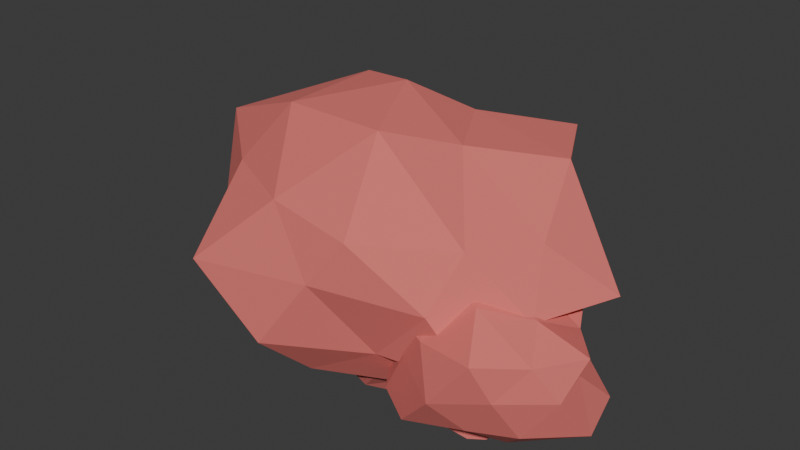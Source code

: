 # Source: t5_rock.blend  (saved by Blender 5.1.30; exported with 4.5.12 LTS)
import bpy
from mathutils import Matrix  # noqa: F401  (used for matrix-valued properties, if any)

bpy.ops.wm.read_factory_settings(use_empty=True)
scene = bpy.context.scene
scene.name = 'Scene'

# ---- collections
col_t1_rock_full = bpy.data.collections.new('T1_Rock_Full'); scene.collection.children.link(col_t1_rock_full)
col_t1_rock_depleted = bpy.data.collections.new('T1_Rock_Depleted'); scene.collection.children.link(col_t1_rock_depleted)

# ---- materials (node trees are filled in below, after node groups)
mat_t5_stone_lightgray = bpy.data.materials.new('T5_Stone_LightGray')
mat_t5_stone_lightgray.use_backface_culling_lightprobe_volume = False
mat_t5_stone_lightgray.diffuse_color = (0.78, 0.18, 0.16, 1.0)
mat_t5_stone_dark = bpy.data.materials.new('T5_Stone_Dark')
mat_t5_stone_dark.use_backface_culling_lightprobe_volume = False
mat_t5_stone_dark.diffuse_color = (0.4836, 0.1116, 0.0992, 1.0)

# ---- material node trees
mat_t5_stone_lightgray.use_nodes = True; mat_t5_stone_lightgray.node_tree.nodes.clear()
_N = mat_t5_stone_lightgray.node_tree.nodes; _L = mat_t5_stone_lightgray.node_tree.links
n0 = _N.new('ShaderNodeBsdfPrincipled'); n0.name = 'Principled BSDF'; n0.location = (10, 300)
n0.inputs[0].default_value = (0.78, 0.18, 0.16, 1.0)
n0.inputs[2].default_value = 0.95
n1 = _N.new('ShaderNodeOutputMaterial'); n1.name = 'Material Output'; n1.location = (300, 300)
_L.new(n0.outputs[0], n1.inputs[0])
n1.is_active_output = True
mat_t5_stone_dark.use_nodes = True; mat_t5_stone_dark.node_tree.nodes.clear()
_N = mat_t5_stone_dark.node_tree.nodes; _L = mat_t5_stone_dark.node_tree.links
n0 = _N.new('ShaderNodeBsdfPrincipled'); n0.name = 'Principled BSDF'; n0.location = (10, 300)
n0.inputs[0].default_value = (0.4836, 0.1116, 0.0992, 1.0)
n0.inputs[2].default_value = 0.95
n1 = _N.new('ShaderNodeOutputMaterial'); n1.name = 'Material Output'; n1.location = (300, 300)
_L.new(n0.outputs[0], n1.inputs[0])
n1.is_active_output = True

# ---- world
world_world = bpy.data.worlds.new('World'); scene.world = world_world
world_world.use_nodes = True; world_world.node_tree.nodes.clear()
_N = world_world.node_tree.nodes; _L = world_world.node_tree.links
n0 = _N.new('ShaderNodeOutputWorld'); n0.name = 'World Output'; n0.location = (300, 300)
n1 = _N.new('ShaderNodeBackground'); n1.name = 'Background'; n1.location = (10, 300)
n1.inputs[0].default_value = (0.05088, 0.05088, 0.05088, 1.0)
_L.new(n1.outputs[0], n0.inputs[0])
n0.is_active_output = True
world_world.color = (0.05088, 0.05088, 0.05088)
world_world.sun_shadow_jitter_overblur = 0.0

# ---- meshes
me_centerrock_mesh = bpy.data.meshes.new('CenterRock_Mesh')
me_centerrock_mesh.from_pydata([(0.009564, 0.06787, -0.78), (0.718, -0.562, -0.4225), (-0.2349, -0.9321, -0.4891), (-0.6789, 0.03095, -0.455), (-0.2444, 1.006, -0.4803), (0.5301, 0.4461, -0.4625), (0.1943, -0.8002, 0.3832), (-0.6308, -0.495, 0.4646), (-0.6758, 0.5031, 0.395), (0.3997, 1.04, 0.5741), (0.7616, -0.03375, 0.3179), (-0.01594, 0.05545, 1.056), (-0.1303, -0.6519, -0.78), (0.4741, -0.2711, -0.78), (0.233, -0.6089, -0.4653), (0.6649, 0.07425, -0.3607), (0.3102, 0.1911, -0.78), (-0.6209, 0.009487, -0.78), (-0.5496, -0.4853, -0.4066), (-0.1466, 0.3662, -0.7418), (-0.7422, 0.5431, -0.5094), (0.2092, 0.7525, -0.411), (0.8564, -0.2987, -0.04318), (0.9937, 0.2992, -0.08385), (0.01324, -0.8554, 0.03228), (0.534, -0.6718, 0.006419), (-0.8908, -0.3592, -0.06609), (-0.6105, -0.9504, -0.05824), (-0.5532, 0.8098, 0.109), (-1.044, 0.3321, -0.07716), (0.5411, 0.6011, 0.05501), (0.05179, 0.8931, -0.03544), (0.6179, -0.4923, 0.3954), (-0.2045, -0.7847, 0.4835), (-1.007, -0.07735, 0.5526), (-0.3199, 0.7163, 0.4803), (0.6275, 0.4767, 0.6204), (0.2124, -0.5457, 1.009), (0.3637, -0.07714, 0.8091), (-0.371, -0.3999, 0.9301), (-0.3728, 0.2687, 0.9393), (0.1387, 0.4422, 0.7859)], [], [(0, 13, 12), (1, 13, 15), (0, 12, 17), (0, 17, 19), (0, 19, 16), (1, 15, 22), (2, 14, 24), (3, 18, 26), (4, 20, 28), (5, 21, 30), (1, 22, 25), (2, 24, 27), (3, 26, 29), (4, 28, 31), (5, 30, 23), (6, 32, 37), (7, 33, 39), (8, 34, 40), (9, 35, 41), (10, 36, 38), (38, 41, 11), (38, 36, 41), (36, 9, 41), (41, 40, 11), (41, 35, 40), (35, 8, 40), (40, 39, 11), (40, 34, 39), (34, 7, 39), (39, 37, 11), (39, 33, 37), (33, 6, 37), (37, 38, 11), (37, 32, 38), (32, 10, 38), (23, 36, 10), (23, 30, 36), (30, 9, 36), (31, 35, 9), (31, 28, 35), (28, 8, 35), (29, 34, 8), (29, 26, 34), (26, 7, 34), (27, 33, 7), (27, 24, 33), (24, 6, 33), (25, 32, 6), (25, 22, 32), (22, 10, 32), (30, 31, 9), (30, 21, 31), (21, 4, 31), (28, 29, 8), (28, 20, 29), (20, 3, 29), (26, 27, 7), (26, 18, 27), (18, 2, 27), (24, 25, 6), (24, 14, 25), (14, 1, 25), (22, 23, 10), (22, 15, 23), (15, 5, 23), (16, 21, 5), (16, 19, 21), (19, 4, 21), (19, 20, 4), (19, 17, 20), (17, 3, 20), (17, 18, 3), (17, 12, 18), (12, 2, 18), (15, 16, 5), (15, 13, 16), (13, 0, 16), (12, 14, 2), (12, 13, 14), (13, 1, 14)])
_uv = me_centerrock_mesh.uv_layers.new(name='UVMap')
_uv.uv.foreach_set('vector', [0.1818, 0.0, 0.2273, 0.07873, 0.1364, 0.07873, 0.2727, 0.1575, 0.3182, 0.07873, 0.3636, 0.1575, 0.9091, 0.0, 0.9545, 0.07873, 0.8636, 0.07873, 0.7273, 0.0, 0.7727, 0.07873, 0.6818, 0.07873, 0.5455, 0.0, 0.5909, 0.07873, 0.5, 0.07873, 0.2727, 0.1575, 0.3636, 0.1575, 0.3182, 0.2362, 0.09091, 0.1575, 0.1818, 0.1575, 0.1364, 0.2362, 0.8182, 0.1575, 0.9091, 0.1575, 0.8636, 0.2362, 0.6364, 0.1575, 0.7273, 0.1575, 0.6818, 0.2362, 0.4545, 0.1575, 0.5455, 0.1575, 0.5, 0.2362, 0.2727, 0.1575, 0.3182, 0.2362, 0.2273, 0.2362, 0.09091, 0.1575, 0.1364, 0.2362, 0.04546, 0.2362, 0.8182, 0.1575, 0.8636, 0.2362, 0.7727, 0.2362, 0.6364, 0.1575, 0.6818, 0.2362, 0.5909, 0.2362, 0.4545, 0.1575, 0.5, 0.2362, 0.4091, 0.2362, 0.1818, 0.3149, 0.2727, 0.3149, 0.2273, 0.3937, 0.0, 0.3149, 0.09091, 0.3149, 0.04546, 0.3937, 0.7273, 0.3149, 0.8182, 0.3149, 0.7727, 0.3937, 0.5455, 0.3149, 0.6364, 0.3149, 0.5909, 0.3937, 0.3636, 0.3149, 0.4545, 0.3149, 0.4091, 0.3937, 0.4091, 0.3937, 0.5, 0.3937, 0.4545, 0.4724, 0.4091, 0.3937, 0.4545, 0.3149, 0.5, 0.3937, 0.4545, 0.3149, 0.5455, 0.3149, 0.5, 0.3937, 0.5909, 0.3937, 0.6818, 0.3937, 0.6364, 0.4724, 0.5909, 0.3937, 0.6364, 0.3149, 0.6818, 0.3937, 0.6364, 0.3149, 0.7273, 0.3149, 0.6818, 0.3937, 0.7727, 0.3937, 0.8636, 0.3937, 0.8182, 0.4724, 0.7727, 0.3937, 0.8182, 0.3149, 0.8636, 0.3937, 0.8182, 0.3149, 0.9091, 0.3149, 0.8636, 0.3937, 0.04546, 0.3937, 0.1364, 0.3937, 0.09091, 0.4724, 0.04546, 0.3937, 0.09091, 0.3149, 0.1364, 0.3937, 0.09091, 0.3149, 0.1818, 0.3149, 0.1364, 0.3937, 0.2273, 0.3937, 0.3182, 0.3937, 0.2727, 0.4724, 0.2273, 0.3937, 0.2727, 0.3149, 0.3182, 0.3937, 0.2727, 0.3149, 0.3636, 0.3149, 0.3182, 0.3937, 0.4091, 0.2362, 0.4545, 0.3149, 0.3636, 0.3149, 0.4091, 0.2362, 0.5, 0.2362, 0.4545, 0.3149, 0.5, 0.2362, 0.5455, 0.3149, 0.4545, 0.3149, 0.5909, 0.2362, 0.6364, 0.3149, 0.5455, 0.3149, 0.5909, 0.2362, 0.6818, 0.2362, 0.6364, 0.3149, 0.6818, 0.2362, 0.7273, 0.3149, 0.6364, 0.3149, 0.7727, 0.2362, 0.8182, 0.3149, 0.7273, 0.3149, 0.7727, 0.2362, 0.8636, 0.2362, 0.8182, 0.3149, 0.8636, 0.2362, 0.9091, 0.3149, 0.8182, 0.3149, 0.04546, 0.2362, 0.09091, 0.3149, 0.0, 0.3149, 0.04546, 0.2362, 0.1364, 0.2362, 0.09091, 0.3149, 0.1364, 0.2362, 0.1818, 0.3149, 0.09091, 0.3149, 0.2273, 0.2362, 0.2727, 0.3149, 0.1818, 0.3149, 0.2273, 0.2362, 0.3182, 0.2362, 0.2727, 0.3149, 0.3182, 0.2362, 0.3636, 0.3149, 0.2727, 0.3149, 0.5, 0.2362, 0.5909, 0.2362, 0.5455, 0.3149, 0.5, 0.2362, 0.5455, 0.1575, 0.5909, 0.2362, 0.5455, 0.1575, 0.6364, 0.1575, 0.5909, 0.2362, 0.6818, 0.2362, 0.7727, 0.2362, 0.7273, 0.3149, 0.6818, 0.2362, 0.7273, 0.1575, 0.7727, 0.2362, 0.7273, 0.1575, 0.8182, 0.1575, 0.7727, 0.2362, 0.8636, 0.2362, 0.9545, 0.2362, 0.9091, 0.3149, 0.8636, 0.2362, 0.9091, 0.1575, 0.9545, 0.2362, 0.9091, 0.1575, 1.0, 0.1575, 0.9545, 0.2362, 0.1364, 0.2362, 0.2273, 0.2362, 0.1818, 0.3149, 0.1364, 0.2362, 0.1818, 0.1575, 0.2273, 0.2362, 0.1818, 0.1575, 0.2727, 0.1575, 0.2273, 0.2362, 0.3182, 0.2362, 0.4091, 0.2362, 0.3636, 0.3149, 0.3182, 0.2362, 0.3636, 0.1575, 0.4091, 0.2362, 0.3636, 0.1575, 0.4545, 0.1575, 0.4091, 0.2362, 0.5, 0.07873, 0.5455, 0.1575, 0.4545, 0.1575, 0.5, 0.07873, 0.5909, 0.07873, 0.5455, 0.1575, 0.5909, 0.07873, 0.6364, 0.1575, 0.5455, 0.1575, 0.6818, 0.07873, 0.7273, 0.1575, 0.6364, 0.1575, 0.6818, 0.07873, 0.7727, 0.07873, 0.7273, 0.1575, 0.7727, 0.07873, 0.8182, 0.1575, 0.7273, 0.1575, 0.8636, 0.07873, 0.9091, 0.1575, 0.8182, 0.1575, 0.8636, 0.07873, 0.9545, 0.07873, 0.9091, 0.1575, 0.9545, 0.07873, 1.0, 0.1575, 0.9091, 0.1575, 0.3636, 0.1575, 0.4091, 0.07873, 0.4545, 0.1575, 0.3636, 0.1575, 0.3182, 0.07873, 0.4091, 0.07873, 0.3182, 0.07873, 0.3636, 0.0, 0.4091, 0.07873, 0.1364, 0.07873, 0.1818, 0.1575, 0.09091, 0.1575, 0.1364, 0.07873, 0.2273, 0.07873, 0.1818, 0.1575, 0.2273, 0.07873, 0.2727, 0.1575, 0.1818, 0.1575])
me_centerrock_mesh.materials.append(mat_t5_stone_lightgray)
me_centerrock_mesh.update()
me_leftrock_mesh = bpy.data.meshes.new('LeftRock_Mesh')
me_leftrock_mesh.from_pydata([(0.0252, 0.02663, -0.78), (0.5474, -0.4484, -0.2724), (-0.2719, -0.8774, -0.4207), (-0.7566, -0.05404, -0.2742), (-0.1707, 0.6145, -0.3077), (0.6418, 0.5322, -0.502), (0.2884, -0.6817, 0.2792), (-0.7644, -0.6693, 0.5097), (-0.6315, 0.4565, 0.3078), (0.217, 0.8362, 0.5467), (0.8208, 0.01536, 0.4218), (-0.07512, 0.03621, 1.039), (-0.1608, -0.5985, -0.78), (0.4711, -0.3839, -0.78), (0.2431, -0.6931, -0.4727), (0.7242, -0.01118, -0.4015), (0.356, 0.2492, -0.6655), (-0.4226, -0.05151, -0.6436), (-0.5822, -0.4219, -0.3773), (-0.1364, 0.3533, -0.7183), (-0.5879, 0.4775, -0.3949), (0.2897, 0.6608, -0.5019), (1.078, -0.4079, -0.04098), (0.995, 0.2902, -0.0981), (0.01905, -0.7178, 0.1197), (0.4948, -0.8143, 0.07323), (-1.02, -0.382, 0.01599), (-0.5448, -0.8158, 0.1083), (-0.7123, 0.8726, 0.0921), (-0.7714, 0.2761, 0.05311), (0.5701, 0.8133, -0.04391), (0.03106, 0.9807, 0.09502), (0.6053, -0.4802, 0.6095), (-0.241, -0.736, 0.6336), (-0.9225, 0.01415, 0.6602), (-0.271, 0.8493, 0.5488), (0.7393, 0.4525, 0.6133), (0.2301, -0.4981, 1.056), (0.5632, -0.01928, 0.758), (-0.4189, -0.2131, 0.8293), (-0.3998, 0.2446, 0.8561), (0.153, 0.4824, 0.8795)], [], [(0, 13, 12), (1, 13, 15), (0, 12, 17), (0, 17, 19), (0, 19, 16), (1, 15, 22), (2, 14, 24), (3, 18, 26), (4, 20, 28), (5, 21, 30), (1, 22, 25), (2, 24, 27), (3, 26, 29), (4, 28, 31), (5, 30, 23), (6, 32, 37), (7, 33, 39), (8, 34, 40), (9, 35, 41), (10, 36, 38), (38, 41, 11), (38, 36, 41), (36, 9, 41), (41, 40, 11), (41, 35, 40), (35, 8, 40), (40, 39, 11), (40, 34, 39), (34, 7, 39), (39, 37, 11), (39, 33, 37), (33, 6, 37), (37, 38, 11), (37, 32, 38), (32, 10, 38), (23, 36, 10), (23, 30, 36), (30, 9, 36), (31, 35, 9), (31, 28, 35), (28, 8, 35), (29, 34, 8), (29, 26, 34), (26, 7, 34), (27, 33, 7), (27, 24, 33), (24, 6, 33), (25, 32, 6), (25, 22, 32), (22, 10, 32), (30, 31, 9), (30, 21, 31), (21, 4, 31), (28, 29, 8), (28, 20, 29), (20, 3, 29), (26, 27, 7), (26, 18, 27), (18, 2, 27), (24, 25, 6), (24, 14, 25), (14, 1, 25), (22, 23, 10), (22, 15, 23), (15, 5, 23), (16, 21, 5), (16, 19, 21), (19, 4, 21), (19, 20, 4), (19, 17, 20), (17, 3, 20), (17, 18, 3), (17, 12, 18), (12, 2, 18), (15, 16, 5), (15, 13, 16), (13, 0, 16), (12, 14, 2), (12, 13, 14), (13, 1, 14)])
_uv = me_leftrock_mesh.uv_layers.new(name='UVMap')
_uv.uv.foreach_set('vector', [0.1818, 0.0, 0.2273, 0.07873, 0.1364, 0.07873, 0.2727, 0.1575, 0.3182, 0.07873, 0.3636, 0.1575, 0.9091, 0.0, 0.9545, 0.07873, 0.8636, 0.07873, 0.7273, 0.0, 0.7727, 0.07873, 0.6818, 0.07873, 0.5455, 0.0, 0.5909, 0.07873, 0.5, 0.07873, 0.2727, 0.1575, 0.3636, 0.1575, 0.3182, 0.2362, 0.09091, 0.1575, 0.1818, 0.1575, 0.1364, 0.2362, 0.8182, 0.1575, 0.9091, 0.1575, 0.8636, 0.2362, 0.6364, 0.1575, 0.7273, 0.1575, 0.6818, 0.2362, 0.4545, 0.1575, 0.5455, 0.1575, 0.5, 0.2362, 0.2727, 0.1575, 0.3182, 0.2362, 0.2273, 0.2362, 0.09091, 0.1575, 0.1364, 0.2362, 0.04546, 0.2362, 0.8182, 0.1575, 0.8636, 0.2362, 0.7727, 0.2362, 0.6364, 0.1575, 0.6818, 0.2362, 0.5909, 0.2362, 0.4545, 0.1575, 0.5, 0.2362, 0.4091, 0.2362, 0.1818, 0.3149, 0.2727, 0.3149, 0.2273, 0.3937, 0.0, 0.3149, 0.09091, 0.3149, 0.04546, 0.3937, 0.7273, 0.3149, 0.8182, 0.3149, 0.7727, 0.3937, 0.5455, 0.3149, 0.6364, 0.3149, 0.5909, 0.3937, 0.3636, 0.3149, 0.4545, 0.3149, 0.4091, 0.3937, 0.4091, 0.3937, 0.5, 0.3937, 0.4545, 0.4724, 0.4091, 0.3937, 0.4545, 0.3149, 0.5, 0.3937, 0.4545, 0.3149, 0.5455, 0.3149, 0.5, 0.3937, 0.5909, 0.3937, 0.6818, 0.3937, 0.6364, 0.4724, 0.5909, 0.3937, 0.6364, 0.3149, 0.6818, 0.3937, 0.6364, 0.3149, 0.7273, 0.3149, 0.6818, 0.3937, 0.7727, 0.3937, 0.8636, 0.3937, 0.8182, 0.4724, 0.7727, 0.3937, 0.8182, 0.3149, 0.8636, 0.3937, 0.8182, 0.3149, 0.9091, 0.3149, 0.8636, 0.3937, 0.04546, 0.3937, 0.1364, 0.3937, 0.09091, 0.4724, 0.04546, 0.3937, 0.09091, 0.3149, 0.1364, 0.3937, 0.09091, 0.3149, 0.1818, 0.3149, 0.1364, 0.3937, 0.2273, 0.3937, 0.3182, 0.3937, 0.2727, 0.4724, 0.2273, 0.3937, 0.2727, 0.3149, 0.3182, 0.3937, 0.2727, 0.3149, 0.3636, 0.3149, 0.3182, 0.3937, 0.4091, 0.2362, 0.4545, 0.3149, 0.3636, 0.3149, 0.4091, 0.2362, 0.5, 0.2362, 0.4545, 0.3149, 0.5, 0.2362, 0.5455, 0.3149, 0.4545, 0.3149, 0.5909, 0.2362, 0.6364, 0.3149, 0.5455, 0.3149, 0.5909, 0.2362, 0.6818, 0.2362, 0.6364, 0.3149, 0.6818, 0.2362, 0.7273, 0.3149, 0.6364, 0.3149, 0.7727, 0.2362, 0.8182, 0.3149, 0.7273, 0.3149, 0.7727, 0.2362, 0.8636, 0.2362, 0.8182, 0.3149, 0.8636, 0.2362, 0.9091, 0.3149, 0.8182, 0.3149, 0.04546, 0.2362, 0.09091, 0.3149, 0.0, 0.3149, 0.04546, 0.2362, 0.1364, 0.2362, 0.09091, 0.3149, 0.1364, 0.2362, 0.1818, 0.3149, 0.09091, 0.3149, 0.2273, 0.2362, 0.2727, 0.3149, 0.1818, 0.3149, 0.2273, 0.2362, 0.3182, 0.2362, 0.2727, 0.3149, 0.3182, 0.2362, 0.3636, 0.3149, 0.2727, 0.3149, 0.5, 0.2362, 0.5909, 0.2362, 0.5455, 0.3149, 0.5, 0.2362, 0.5455, 0.1575, 0.5909, 0.2362, 0.5455, 0.1575, 0.6364, 0.1575, 0.5909, 0.2362, 0.6818, 0.2362, 0.7727, 0.2362, 0.7273, 0.3149, 0.6818, 0.2362, 0.7273, 0.1575, 0.7727, 0.2362, 0.7273, 0.1575, 0.8182, 0.1575, 0.7727, 0.2362, 0.8636, 0.2362, 0.9545, 0.2362, 0.9091, 0.3149, 0.8636, 0.2362, 0.9091, 0.1575, 0.9545, 0.2362, 0.9091, 0.1575, 1.0, 0.1575, 0.9545, 0.2362, 0.1364, 0.2362, 0.2273, 0.2362, 0.1818, 0.3149, 0.1364, 0.2362, 0.1818, 0.1575, 0.2273, 0.2362, 0.1818, 0.1575, 0.2727, 0.1575, 0.2273, 0.2362, 0.3182, 0.2362, 0.4091, 0.2362, 0.3636, 0.3149, 0.3182, 0.2362, 0.3636, 0.1575, 0.4091, 0.2362, 0.3636, 0.1575, 0.4545, 0.1575, 0.4091, 0.2362, 0.5, 0.07873, 0.5455, 0.1575, 0.4545, 0.1575, 0.5, 0.07873, 0.5909, 0.07873, 0.5455, 0.1575, 0.5909, 0.07873, 0.6364, 0.1575, 0.5455, 0.1575, 0.6818, 0.07873, 0.7273, 0.1575, 0.6364, 0.1575, 0.6818, 0.07873, 0.7727, 0.07873, 0.7273, 0.1575, 0.7727, 0.07873, 0.8182, 0.1575, 0.7273, 0.1575, 0.8636, 0.07873, 0.9091, 0.1575, 0.8182, 0.1575, 0.8636, 0.07873, 0.9545, 0.07873, 0.9091, 0.1575, 0.9545, 0.07873, 1.0, 0.1575, 0.9091, 0.1575, 0.3636, 0.1575, 0.4091, 0.07873, 0.4545, 0.1575, 0.3636, 0.1575, 0.3182, 0.07873, 0.4091, 0.07873, 0.3182, 0.07873, 0.3636, 0.0, 0.4091, 0.07873, 0.1364, 0.07873, 0.1818, 0.1575, 0.09091, 0.1575, 0.1364, 0.07873, 0.2273, 0.07873, 0.1818, 0.1575, 0.2273, 0.07873, 0.2727, 0.1575, 0.1818, 0.1575])
me_leftrock_mesh.materials.append(mat_t5_stone_dark)
me_leftrock_mesh.update()
me_rightrock_mesh = bpy.data.meshes.new('RightRock_Mesh')
me_rightrock_mesh.from_pydata([(0.02964, 0.02945, -0.78), (0.5724, -0.5036, -0.4309), (-0.3518, -0.8958, -0.5265), (-0.8087, 0.05403, -0.3651), (-0.253, 0.6116, -0.2596), (0.836, 0.6241, -0.4226), (0.3623, -1.009, 0.5971), (-0.6575, -0.4971, 0.4261), (-0.6758, 0.453, 0.3365), (0.3494, 1.006, 0.5401), (0.9258, -0.05842, 0.4919), (-0.05174, -0.04758, 0.9635), (-0.1488, -0.4212, -0.7583), (0.3514, -0.2987, -0.7539), (0.2031, -0.7591, -0.4057), (0.9541, 0.03502, -0.4953), (0.2814, 0.2951, -0.5931), (-0.5922, -0.01384, -0.7791), (-0.72, -0.6059, -0.4993), (-0.1152, 0.4031, -0.671), (-0.659, 0.4585, -0.4948), (0.2777, 0.7871, -0.466), (0.8324, -0.3348, 0.05049), (0.7385, 0.1853, 0.04158), (0.00693, -1.065, -0.00329), (0.4699, -0.816, 0.1195), (-0.8175, -0.2923, 0.0314), (-0.4806, -0.6762, 0.08359), (-0.4862, 0.6322, 0.1134), (-0.9327, 0.3288, -0.03476), (0.4658, 0.7065, 0.06244), (0.02945, 0.934, -0.04312), (0.6675, -0.5426, 0.4908), (-0.2493, -0.7676, 0.4383), (-0.6502, 0.01597, 0.3283), (-0.3319, 0.8658, 0.5867), (0.5901, 0.4428, 0.4067), (0.1179, -0.5023, 0.8907), (0.4528, -0.07466, 0.6898), (-0.3994, -0.2232, 0.898), (-0.3332, 0.1868, 0.7544), (0.2095, 0.4586, 0.6955)], [], [(0, 13, 12), (1, 13, 15), (0, 12, 17), (0, 17, 19), (0, 19, 16), (1, 15, 22), (2, 14, 24), (3, 18, 26), (4, 20, 28), (5, 21, 30), (1, 22, 25), (2, 24, 27), (3, 26, 29), (4, 28, 31), (5, 30, 23), (6, 32, 37), (7, 33, 39), (8, 34, 40), (9, 35, 41), (10, 36, 38), (38, 41, 11), (38, 36, 41), (36, 9, 41), (41, 40, 11), (41, 35, 40), (35, 8, 40), (40, 39, 11), (40, 34, 39), (34, 7, 39), (39, 37, 11), (39, 33, 37), (33, 6, 37), (37, 38, 11), (37, 32, 38), (32, 10, 38), (23, 36, 10), (23, 30, 36), (30, 9, 36), (31, 35, 9), (31, 28, 35), (28, 8, 35), (29, 34, 8), (29, 26, 34), (26, 7, 34), (27, 33, 7), (27, 24, 33), (24, 6, 33), (25, 32, 6), (25, 22, 32), (22, 10, 32), (30, 31, 9), (30, 21, 31), (21, 4, 31), (28, 29, 8), (28, 20, 29), (20, 3, 29), (26, 27, 7), (26, 18, 27), (18, 2, 27), (24, 25, 6), (24, 14, 25), (14, 1, 25), (22, 23, 10), (22, 15, 23), (15, 5, 23), (16, 21, 5), (16, 19, 21), (19, 4, 21), (19, 20, 4), (19, 17, 20), (17, 3, 20), (17, 18, 3), (17, 12, 18), (12, 2, 18), (15, 16, 5), (15, 13, 16), (13, 0, 16), (12, 14, 2), (12, 13, 14), (13, 1, 14)])
_uv = me_rightrock_mesh.uv_layers.new(name='UVMap')
_uv.uv.foreach_set('vector', [0.1818, 0.0, 0.2273, 0.07873, 0.1364, 0.07873, 0.2727, 0.1575, 0.3182, 0.07873, 0.3636, 0.1575, 0.9091, 0.0, 0.9545, 0.07873, 0.8636, 0.07873, 0.7273, 0.0, 0.7727, 0.07873, 0.6818, 0.07873, 0.5455, 0.0, 0.5909, 0.07873, 0.5, 0.07873, 0.2727, 0.1575, 0.3636, 0.1575, 0.3182, 0.2362, 0.09091, 0.1575, 0.1818, 0.1575, 0.1364, 0.2362, 0.8182, 0.1575, 0.9091, 0.1575, 0.8636, 0.2362, 0.6364, 0.1575, 0.7273, 0.1575, 0.6818, 0.2362, 0.4545, 0.1575, 0.5455, 0.1575, 0.5, 0.2362, 0.2727, 0.1575, 0.3182, 0.2362, 0.2273, 0.2362, 0.09091, 0.1575, 0.1364, 0.2362, 0.04546, 0.2362, 0.8182, 0.1575, 0.8636, 0.2362, 0.7727, 0.2362, 0.6364, 0.1575, 0.6818, 0.2362, 0.5909, 0.2362, 0.4545, 0.1575, 0.5, 0.2362, 0.4091, 0.2362, 0.1818, 0.3149, 0.2727, 0.3149, 0.2273, 0.3937, 0.0, 0.3149, 0.09091, 0.3149, 0.04546, 0.3937, 0.7273, 0.3149, 0.8182, 0.3149, 0.7727, 0.3937, 0.5455, 0.3149, 0.6364, 0.3149, 0.5909, 0.3937, 0.3636, 0.3149, 0.4545, 0.3149, 0.4091, 0.3937, 0.4091, 0.3937, 0.5, 0.3937, 0.4545, 0.4724, 0.4091, 0.3937, 0.4545, 0.3149, 0.5, 0.3937, 0.4545, 0.3149, 0.5455, 0.3149, 0.5, 0.3937, 0.5909, 0.3937, 0.6818, 0.3937, 0.6364, 0.4724, 0.5909, 0.3937, 0.6364, 0.3149, 0.6818, 0.3937, 0.6364, 0.3149, 0.7273, 0.3149, 0.6818, 0.3937, 0.7727, 0.3937, 0.8636, 0.3937, 0.8182, 0.4724, 0.7727, 0.3937, 0.8182, 0.3149, 0.8636, 0.3937, 0.8182, 0.3149, 0.9091, 0.3149, 0.8636, 0.3937, 0.04546, 0.3937, 0.1364, 0.3937, 0.09091, 0.4724, 0.04546, 0.3937, 0.09091, 0.3149, 0.1364, 0.3937, 0.09091, 0.3149, 0.1818, 0.3149, 0.1364, 0.3937, 0.2273, 0.3937, 0.3182, 0.3937, 0.2727, 0.4724, 0.2273, 0.3937, 0.2727, 0.3149, 0.3182, 0.3937, 0.2727, 0.3149, 0.3636, 0.3149, 0.3182, 0.3937, 0.4091, 0.2362, 0.4545, 0.3149, 0.3636, 0.3149, 0.4091, 0.2362, 0.5, 0.2362, 0.4545, 0.3149, 0.5, 0.2362, 0.5455, 0.3149, 0.4545, 0.3149, 0.5909, 0.2362, 0.6364, 0.3149, 0.5455, 0.3149, 0.5909, 0.2362, 0.6818, 0.2362, 0.6364, 0.3149, 0.6818, 0.2362, 0.7273, 0.3149, 0.6364, 0.3149, 0.7727, 0.2362, 0.8182, 0.3149, 0.7273, 0.3149, 0.7727, 0.2362, 0.8636, 0.2362, 0.8182, 0.3149, 0.8636, 0.2362, 0.9091, 0.3149, 0.8182, 0.3149, 0.04546, 0.2362, 0.09091, 0.3149, 0.0, 0.3149, 0.04546, 0.2362, 0.1364, 0.2362, 0.09091, 0.3149, 0.1364, 0.2362, 0.1818, 0.3149, 0.09091, 0.3149, 0.2273, 0.2362, 0.2727, 0.3149, 0.1818, 0.3149, 0.2273, 0.2362, 0.3182, 0.2362, 0.2727, 0.3149, 0.3182, 0.2362, 0.3636, 0.3149, 0.2727, 0.3149, 0.5, 0.2362, 0.5909, 0.2362, 0.5455, 0.3149, 0.5, 0.2362, 0.5455, 0.1575, 0.5909, 0.2362, 0.5455, 0.1575, 0.6364, 0.1575, 0.5909, 0.2362, 0.6818, 0.2362, 0.7727, 0.2362, 0.7273, 0.3149, 0.6818, 0.2362, 0.7273, 0.1575, 0.7727, 0.2362, 0.7273, 0.1575, 0.8182, 0.1575, 0.7727, 0.2362, 0.8636, 0.2362, 0.9545, 0.2362, 0.9091, 0.3149, 0.8636, 0.2362, 0.9091, 0.1575, 0.9545, 0.2362, 0.9091, 0.1575, 1.0, 0.1575, 0.9545, 0.2362, 0.1364, 0.2362, 0.2273, 0.2362, 0.1818, 0.3149, 0.1364, 0.2362, 0.1818, 0.1575, 0.2273, 0.2362, 0.1818, 0.1575, 0.2727, 0.1575, 0.2273, 0.2362, 0.3182, 0.2362, 0.4091, 0.2362, 0.3636, 0.3149, 0.3182, 0.2362, 0.3636, 0.1575, 0.4091, 0.2362, 0.3636, 0.1575, 0.4545, 0.1575, 0.4091, 0.2362, 0.5, 0.07873, 0.5455, 0.1575, 0.4545, 0.1575, 0.5, 0.07873, 0.5909, 0.07873, 0.5455, 0.1575, 0.5909, 0.07873, 0.6364, 0.1575, 0.5455, 0.1575, 0.6818, 0.07873, 0.7273, 0.1575, 0.6364, 0.1575, 0.6818, 0.07873, 0.7727, 0.07873, 0.7273, 0.1575, 0.7727, 0.07873, 0.8182, 0.1575, 0.7273, 0.1575, 0.8636, 0.07873, 0.9091, 0.1575, 0.8182, 0.1575, 0.8636, 0.07873, 0.9545, 0.07873, 0.9091, 0.1575, 0.9545, 0.07873, 1.0, 0.1575, 0.9091, 0.1575, 0.3636, 0.1575, 0.4091, 0.07873, 0.4545, 0.1575, 0.3636, 0.1575, 0.3182, 0.07873, 0.4091, 0.07873, 0.3182, 0.07873, 0.3636, 0.0, 0.4091, 0.07873, 0.1364, 0.07873, 0.1818, 0.1575, 0.09091, 0.1575, 0.1364, 0.07873, 0.2273, 0.07873, 0.1818, 0.1575, 0.2273, 0.07873, 0.2727, 0.1575, 0.1818, 0.1575])
me_rightrock_mesh.materials.append(mat_t5_stone_lightgray)
me_rightrock_mesh.update()
me_rubblecenter_mesh = bpy.data.meshes.new('RubbleCenter_Mesh')
me_rubblecenter_mesh.from_pydata([(-0.06202, -0.01715, -0.7342), (0.5405, -0.4807, -0.3057), (-0.1926, -0.6852, -0.4438), (-0.8881, -0.01399, -0.3207), (-0.3021, 0.764, -0.376), (0.5918, 0.4281, -0.2724), (0.1924, -0.7179, 0.405), (-0.7725, -0.6237, 0.4558), (-0.7162, 0.502, 0.5527), (0.331, 0.8991, 0.5717), (0.8967, 0.02254, 0.4211), (-0.02624, -0.02651, 0.7829), (-0.1129, -0.4391, -0.7578), (0.5387, -0.3887, -0.78), (0.2747, -0.7949, -0.6141), (0.7932, 0.01622, -0.3956), (0.3311, 0.3179, -0.6516), (-0.6567, -0.007232, -0.78), (-0.6068, -0.4646, -0.5729), (-0.05554, 0.3479, -0.7528), (-0.5903, 0.5103, -0.4724), (0.3009, 0.7487, -0.5277), (0.9851, -0.3869, -0.07536), (0.8277, 0.2881, 0.1141), (-0.03924, -1.029, 0.1167), (0.4581, -0.7582, -0.03785), (-0.8783, -0.3217, 0.09034), (-0.4514, -0.6934, -0.05747), (-0.674, 0.8328, 6.73e-05), (-0.9891, 0.3802, -0.01169), (0.6103, 0.786, 0.05774), (-0.05862, 0.8972, 0.07229), (0.8024, -0.5011, 0.5864), (-0.1651, -0.7431, 0.4367), (-0.7281, -0.03085, 0.4318), (-0.2694, 0.8085, 0.6235), (0.7814, 0.4549, 0.5922), (0.1434, -0.6078, 1.032), (0.467, 0.05082, 0.7656), (-0.4095, -0.289, 0.7812), (-0.3479, 0.2148, 0.7373), (0.162, 0.5087, 0.9713)], [], [(0, 13, 12), (1, 13, 15), (0, 12, 17), (0, 17, 19), (0, 19, 16), (1, 15, 22), (2, 14, 24), (3, 18, 26), (4, 20, 28), (5, 21, 30), (1, 22, 25), (2, 24, 27), (3, 26, 29), (4, 28, 31), (5, 30, 23), (6, 32, 37), (7, 33, 39), (8, 34, 40), (9, 35, 41), (10, 36, 38), (38, 41, 11), (38, 36, 41), (36, 9, 41), (41, 40, 11), (41, 35, 40), (35, 8, 40), (40, 39, 11), (40, 34, 39), (34, 7, 39), (39, 37, 11), (39, 33, 37), (33, 6, 37), (37, 38, 11), (37, 32, 38), (32, 10, 38), (23, 36, 10), (23, 30, 36), (30, 9, 36), (31, 35, 9), (31, 28, 35), (28, 8, 35), (29, 34, 8), (29, 26, 34), (26, 7, 34), (27, 33, 7), (27, 24, 33), (24, 6, 33), (25, 32, 6), (25, 22, 32), (22, 10, 32), (30, 31, 9), (30, 21, 31), (21, 4, 31), (28, 29, 8), (28, 20, 29), (20, 3, 29), (26, 27, 7), (26, 18, 27), (18, 2, 27), (24, 25, 6), (24, 14, 25), (14, 1, 25), (22, 23, 10), (22, 15, 23), (15, 5, 23), (16, 21, 5), (16, 19, 21), (19, 4, 21), (19, 20, 4), (19, 17, 20), (17, 3, 20), (17, 18, 3), (17, 12, 18), (12, 2, 18), (15, 16, 5), (15, 13, 16), (13, 0, 16), (12, 14, 2), (12, 13, 14), (13, 1, 14)])
_uv = me_rubblecenter_mesh.uv_layers.new(name='UVMap')
_uv.uv.foreach_set('vector', [0.1818, 0.0, 0.2273, 0.07873, 0.1364, 0.07873, 0.2727, 0.1575, 0.3182, 0.07873, 0.3636, 0.1575, 0.9091, 0.0, 0.9545, 0.07873, 0.8636, 0.07873, 0.7273, 0.0, 0.7727, 0.07873, 0.6818, 0.07873, 0.5455, 0.0, 0.5909, 0.07873, 0.5, 0.07873, 0.2727, 0.1575, 0.3636, 0.1575, 0.3182, 0.2362, 0.09091, 0.1575, 0.1818, 0.1575, 0.1364, 0.2362, 0.8182, 0.1575, 0.9091, 0.1575, 0.8636, 0.2362, 0.6364, 0.1575, 0.7273, 0.1575, 0.6818, 0.2362, 0.4545, 0.1575, 0.5455, 0.1575, 0.5, 0.2362, 0.2727, 0.1575, 0.3182, 0.2362, 0.2273, 0.2362, 0.09091, 0.1575, 0.1364, 0.2362, 0.04546, 0.2362, 0.8182, 0.1575, 0.8636, 0.2362, 0.7727, 0.2362, 0.6364, 0.1575, 0.6818, 0.2362, 0.5909, 0.2362, 0.4545, 0.1575, 0.5, 0.2362, 0.4091, 0.2362, 0.1818, 0.3149, 0.2727, 0.3149, 0.2273, 0.3937, 0.0, 0.3149, 0.09091, 0.3149, 0.04546, 0.3937, 0.7273, 0.3149, 0.8182, 0.3149, 0.7727, 0.3937, 0.5455, 0.3149, 0.6364, 0.3149, 0.5909, 0.3937, 0.3636, 0.3149, 0.4545, 0.3149, 0.4091, 0.3937, 0.4091, 0.3937, 0.5, 0.3937, 0.4545, 0.4724, 0.4091, 0.3937, 0.4545, 0.3149, 0.5, 0.3937, 0.4545, 0.3149, 0.5455, 0.3149, 0.5, 0.3937, 0.5909, 0.3937, 0.6818, 0.3937, 0.6364, 0.4724, 0.5909, 0.3937, 0.6364, 0.3149, 0.6818, 0.3937, 0.6364, 0.3149, 0.7273, 0.3149, 0.6818, 0.3937, 0.7727, 0.3937, 0.8636, 0.3937, 0.8182, 0.4724, 0.7727, 0.3937, 0.8182, 0.3149, 0.8636, 0.3937, 0.8182, 0.3149, 0.9091, 0.3149, 0.8636, 0.3937, 0.04546, 0.3937, 0.1364, 0.3937, 0.09091, 0.4724, 0.04546, 0.3937, 0.09091, 0.3149, 0.1364, 0.3937, 0.09091, 0.3149, 0.1818, 0.3149, 0.1364, 0.3937, 0.2273, 0.3937, 0.3182, 0.3937, 0.2727, 0.4724, 0.2273, 0.3937, 0.2727, 0.3149, 0.3182, 0.3937, 0.2727, 0.3149, 0.3636, 0.3149, 0.3182, 0.3937, 0.4091, 0.2362, 0.4545, 0.3149, 0.3636, 0.3149, 0.4091, 0.2362, 0.5, 0.2362, 0.4545, 0.3149, 0.5, 0.2362, 0.5455, 0.3149, 0.4545, 0.3149, 0.5909, 0.2362, 0.6364, 0.3149, 0.5455, 0.3149, 0.5909, 0.2362, 0.6818, 0.2362, 0.6364, 0.3149, 0.6818, 0.2362, 0.7273, 0.3149, 0.6364, 0.3149, 0.7727, 0.2362, 0.8182, 0.3149, 0.7273, 0.3149, 0.7727, 0.2362, 0.8636, 0.2362, 0.8182, 0.3149, 0.8636, 0.2362, 0.9091, 0.3149, 0.8182, 0.3149, 0.04546, 0.2362, 0.09091, 0.3149, 0.0, 0.3149, 0.04546, 0.2362, 0.1364, 0.2362, 0.09091, 0.3149, 0.1364, 0.2362, 0.1818, 0.3149, 0.09091, 0.3149, 0.2273, 0.2362, 0.2727, 0.3149, 0.1818, 0.3149, 0.2273, 0.2362, 0.3182, 0.2362, 0.2727, 0.3149, 0.3182, 0.2362, 0.3636, 0.3149, 0.2727, 0.3149, 0.5, 0.2362, 0.5909, 0.2362, 0.5455, 0.3149, 0.5, 0.2362, 0.5455, 0.1575, 0.5909, 0.2362, 0.5455, 0.1575, 0.6364, 0.1575, 0.5909, 0.2362, 0.6818, 0.2362, 0.7727, 0.2362, 0.7273, 0.3149, 0.6818, 0.2362, 0.7273, 0.1575, 0.7727, 0.2362, 0.7273, 0.1575, 0.8182, 0.1575, 0.7727, 0.2362, 0.8636, 0.2362, 0.9545, 0.2362, 0.9091, 0.3149, 0.8636, 0.2362, 0.9091, 0.1575, 0.9545, 0.2362, 0.9091, 0.1575, 1.0, 0.1575, 0.9545, 0.2362, 0.1364, 0.2362, 0.2273, 0.2362, 0.1818, 0.3149, 0.1364, 0.2362, 0.1818, 0.1575, 0.2273, 0.2362, 0.1818, 0.1575, 0.2727, 0.1575, 0.2273, 0.2362, 0.3182, 0.2362, 0.4091, 0.2362, 0.3636, 0.3149, 0.3182, 0.2362, 0.3636, 0.1575, 0.4091, 0.2362, 0.3636, 0.1575, 0.4545, 0.1575, 0.4091, 0.2362, 0.5, 0.07873, 0.5455, 0.1575, 0.4545, 0.1575, 0.5, 0.07873, 0.5909, 0.07873, 0.5455, 0.1575, 0.5909, 0.07873, 0.6364, 0.1575, 0.5455, 0.1575, 0.6818, 0.07873, 0.7273, 0.1575, 0.6364, 0.1575, 0.6818, 0.07873, 0.7727, 0.07873, 0.7273, 0.1575, 0.7727, 0.07873, 0.8182, 0.1575, 0.7273, 0.1575, 0.8636, 0.07873, 0.9091, 0.1575, 0.8182, 0.1575, 0.8636, 0.07873, 0.9545, 0.07873, 0.9091, 0.1575, 0.9545, 0.07873, 1.0, 0.1575, 0.9091, 0.1575, 0.3636, 0.1575, 0.4091, 0.07873, 0.4545, 0.1575, 0.3636, 0.1575, 0.3182, 0.07873, 0.4091, 0.07873, 0.3182, 0.07873, 0.3636, 0.0, 0.4091, 0.07873, 0.1364, 0.07873, 0.1818, 0.1575, 0.09091, 0.1575, 0.1364, 0.07873, 0.2273, 0.07873, 0.1818, 0.1575, 0.2273, 0.07873, 0.2727, 0.1575, 0.1818, 0.1575])
me_rubblecenter_mesh.materials.append(mat_t5_stone_dark)
me_rubblecenter_mesh.update()
me_rubbleleft_mesh = bpy.data.meshes.new('RubbleLeft_Mesh')
me_rubbleleft_mesh.from_pydata([(-0.04582, -0.0315, -0.7114), (0.7361, -0.5732, -0.4212), (-0.3005, -0.8649, -0.3981), (-0.9036, 0.04084, -0.4841), (-0.1797, 0.7214, -0.2664), (0.7788, 0.5336, -0.5843), (0.2562, -1.034, 0.4194), (-0.6519, -0.4434, 0.2931), (-0.581, 0.4187, 0.4806), (0.3041, 0.9143, 0.5437), (0.8539, -0.02728, 0.4023), (0.07796, -0.01172, 0.8476), (-0.1061, -0.4893, -0.7631), (0.2764, -0.2258, -0.78), (0.2167, -0.7729, -0.5624), (0.7379, 0.03019, -0.302), (0.4839, 0.3568, -0.78), (-0.5136, -0.04393, -0.78), (-0.7746, -0.4714, -0.5423), (-0.1125, 0.5282, -0.78), (-0.6814, 0.3615, -0.3502), (0.3393, 0.8582, -0.5591), (1.159, -0.3616, -0.08168), (0.8035, 0.2569, -0.08185), (0.07673, -1.097, 0.07161), (0.5862, -0.7455, -0.01699), (-1.113, -0.263, -0.05983), (-0.3983, -0.5968, 0.04846), (-0.6492, 0.8048, -0.03), (-1.009, 0.3098, -0.002711), (0.6238, 0.6904, 0.08243), (0.007862, 0.817, -0.0815), (0.7682, -0.4823, 0.6768), (-0.3483, -0.8481, 0.6787), (-0.8956, -0.05045, 0.6279), (-0.3431, 0.9023, 0.6625), (0.6192, 0.564, 0.548), (0.07278, -0.4577, 0.847), (0.3796, 0.03586, 0.8235), (-0.397, -0.2635, 0.7997), (-0.3885, 0.2091, 0.6484), (0.1148, 0.3618, 0.7785)], [], [(0, 13, 12), (1, 13, 15), (0, 12, 17), (0, 17, 19), (0, 19, 16), (1, 15, 22), (2, 14, 24), (3, 18, 26), (4, 20, 28), (5, 21, 30), (1, 22, 25), (2, 24, 27), (3, 26, 29), (4, 28, 31), (5, 30, 23), (6, 32, 37), (7, 33, 39), (8, 34, 40), (9, 35, 41), (10, 36, 38), (38, 41, 11), (38, 36, 41), (36, 9, 41), (41, 40, 11), (41, 35, 40), (35, 8, 40), (40, 39, 11), (40, 34, 39), (34, 7, 39), (39, 37, 11), (39, 33, 37), (33, 6, 37), (37, 38, 11), (37, 32, 38), (32, 10, 38), (23, 36, 10), (23, 30, 36), (30, 9, 36), (31, 35, 9), (31, 28, 35), (28, 8, 35), (29, 34, 8), (29, 26, 34), (26, 7, 34), (27, 33, 7), (27, 24, 33), (24, 6, 33), (25, 32, 6), (25, 22, 32), (22, 10, 32), (30, 31, 9), (30, 21, 31), (21, 4, 31), (28, 29, 8), (28, 20, 29), (20, 3, 29), (26, 27, 7), (26, 18, 27), (18, 2, 27), (24, 25, 6), (24, 14, 25), (14, 1, 25), (22, 23, 10), (22, 15, 23), (15, 5, 23), (16, 21, 5), (16, 19, 21), (19, 4, 21), (19, 20, 4), (19, 17, 20), (17, 3, 20), (17, 18, 3), (17, 12, 18), (12, 2, 18), (15, 16, 5), (15, 13, 16), (13, 0, 16), (12, 14, 2), (12, 13, 14), (13, 1, 14)])
_uv = me_rubbleleft_mesh.uv_layers.new(name='UVMap')
_uv.uv.foreach_set('vector', [0.1818, 0.0, 0.2273, 0.07873, 0.1364, 0.07873, 0.2727, 0.1575, 0.3182, 0.07873, 0.3636, 0.1575, 0.9091, 0.0, 0.9545, 0.07873, 0.8636, 0.07873, 0.7273, 0.0, 0.7727, 0.07873, 0.6818, 0.07873, 0.5455, 0.0, 0.5909, 0.07873, 0.5, 0.07873, 0.2727, 0.1575, 0.3636, 0.1575, 0.3182, 0.2362, 0.09091, 0.1575, 0.1818, 0.1575, 0.1364, 0.2362, 0.8182, 0.1575, 0.9091, 0.1575, 0.8636, 0.2362, 0.6364, 0.1575, 0.7273, 0.1575, 0.6818, 0.2362, 0.4545, 0.1575, 0.5455, 0.1575, 0.5, 0.2362, 0.2727, 0.1575, 0.3182, 0.2362, 0.2273, 0.2362, 0.09091, 0.1575, 0.1364, 0.2362, 0.04546, 0.2362, 0.8182, 0.1575, 0.8636, 0.2362, 0.7727, 0.2362, 0.6364, 0.1575, 0.6818, 0.2362, 0.5909, 0.2362, 0.4545, 0.1575, 0.5, 0.2362, 0.4091, 0.2362, 0.1818, 0.3149, 0.2727, 0.3149, 0.2273, 0.3937, 0.0, 0.3149, 0.09091, 0.3149, 0.04546, 0.3937, 0.7273, 0.3149, 0.8182, 0.3149, 0.7727, 0.3937, 0.5455, 0.3149, 0.6364, 0.3149, 0.5909, 0.3937, 0.3636, 0.3149, 0.4545, 0.3149, 0.4091, 0.3937, 0.4091, 0.3937, 0.5, 0.3937, 0.4545, 0.4724, 0.4091, 0.3937, 0.4545, 0.3149, 0.5, 0.3937, 0.4545, 0.3149, 0.5455, 0.3149, 0.5, 0.3937, 0.5909, 0.3937, 0.6818, 0.3937, 0.6364, 0.4724, 0.5909, 0.3937, 0.6364, 0.3149, 0.6818, 0.3937, 0.6364, 0.3149, 0.7273, 0.3149, 0.6818, 0.3937, 0.7727, 0.3937, 0.8636, 0.3937, 0.8182, 0.4724, 0.7727, 0.3937, 0.8182, 0.3149, 0.8636, 0.3937, 0.8182, 0.3149, 0.9091, 0.3149, 0.8636, 0.3937, 0.04546, 0.3937, 0.1364, 0.3937, 0.09091, 0.4724, 0.04546, 0.3937, 0.09091, 0.3149, 0.1364, 0.3937, 0.09091, 0.3149, 0.1818, 0.3149, 0.1364, 0.3937, 0.2273, 0.3937, 0.3182, 0.3937, 0.2727, 0.4724, 0.2273, 0.3937, 0.2727, 0.3149, 0.3182, 0.3937, 0.2727, 0.3149, 0.3636, 0.3149, 0.3182, 0.3937, 0.4091, 0.2362, 0.4545, 0.3149, 0.3636, 0.3149, 0.4091, 0.2362, 0.5, 0.2362, 0.4545, 0.3149, 0.5, 0.2362, 0.5455, 0.3149, 0.4545, 0.3149, 0.5909, 0.2362, 0.6364, 0.3149, 0.5455, 0.3149, 0.5909, 0.2362, 0.6818, 0.2362, 0.6364, 0.3149, 0.6818, 0.2362, 0.7273, 0.3149, 0.6364, 0.3149, 0.7727, 0.2362, 0.8182, 0.3149, 0.7273, 0.3149, 0.7727, 0.2362, 0.8636, 0.2362, 0.8182, 0.3149, 0.8636, 0.2362, 0.9091, 0.3149, 0.8182, 0.3149, 0.04546, 0.2362, 0.09091, 0.3149, 0.0, 0.3149, 0.04546, 0.2362, 0.1364, 0.2362, 0.09091, 0.3149, 0.1364, 0.2362, 0.1818, 0.3149, 0.09091, 0.3149, 0.2273, 0.2362, 0.2727, 0.3149, 0.1818, 0.3149, 0.2273, 0.2362, 0.3182, 0.2362, 0.2727, 0.3149, 0.3182, 0.2362, 0.3636, 0.3149, 0.2727, 0.3149, 0.5, 0.2362, 0.5909, 0.2362, 0.5455, 0.3149, 0.5, 0.2362, 0.5455, 0.1575, 0.5909, 0.2362, 0.5455, 0.1575, 0.6364, 0.1575, 0.5909, 0.2362, 0.6818, 0.2362, 0.7727, 0.2362, 0.7273, 0.3149, 0.6818, 0.2362, 0.7273, 0.1575, 0.7727, 0.2362, 0.7273, 0.1575, 0.8182, 0.1575, 0.7727, 0.2362, 0.8636, 0.2362, 0.9545, 0.2362, 0.9091, 0.3149, 0.8636, 0.2362, 0.9091, 0.1575, 0.9545, 0.2362, 0.9091, 0.1575, 1.0, 0.1575, 0.9545, 0.2362, 0.1364, 0.2362, 0.2273, 0.2362, 0.1818, 0.3149, 0.1364, 0.2362, 0.1818, 0.1575, 0.2273, 0.2362, 0.1818, 0.1575, 0.2727, 0.1575, 0.2273, 0.2362, 0.3182, 0.2362, 0.4091, 0.2362, 0.3636, 0.3149, 0.3182, 0.2362, 0.3636, 0.1575, 0.4091, 0.2362, 0.3636, 0.1575, 0.4545, 0.1575, 0.4091, 0.2362, 0.5, 0.07873, 0.5455, 0.1575, 0.4545, 0.1575, 0.5, 0.07873, 0.5909, 0.07873, 0.5455, 0.1575, 0.5909, 0.07873, 0.6364, 0.1575, 0.5455, 0.1575, 0.6818, 0.07873, 0.7273, 0.1575, 0.6364, 0.1575, 0.6818, 0.07873, 0.7727, 0.07873, 0.7273, 0.1575, 0.7727, 0.07873, 0.8182, 0.1575, 0.7273, 0.1575, 0.8636, 0.07873, 0.9091, 0.1575, 0.8182, 0.1575, 0.8636, 0.07873, 0.9545, 0.07873, 0.9091, 0.1575, 0.9545, 0.07873, 1.0, 0.1575, 0.9091, 0.1575, 0.3636, 0.1575, 0.4091, 0.07873, 0.4545, 0.1575, 0.3636, 0.1575, 0.3182, 0.07873, 0.4091, 0.07873, 0.3182, 0.07873, 0.3636, 0.0, 0.4091, 0.07873, 0.1364, 0.07873, 0.1818, 0.1575, 0.09091, 0.1575, 0.1364, 0.07873, 0.2273, 0.07873, 0.1818, 0.1575, 0.2273, 0.07873, 0.2727, 0.1575, 0.1818, 0.1575])
me_rubbleleft_mesh.materials.append(mat_t5_stone_lightgray)
me_rubbleleft_mesh.update()
me_rubbleright_mesh = bpy.data.meshes.new('RubbleRight_Mesh')
me_rubbleright_mesh.from_pydata([(0.02116, 0.05072, -0.78), (0.8062, -0.4749, -0.5186), (-0.2653, -0.8736, -0.347), (-0.886, 0.07097, -0.3988), (-0.2777, 0.7603, -0.4885), (0.7692, 0.5196, -0.3658), (0.3219, -0.9345, 0.4323), (-0.503, -0.4557, 0.3053), (-0.771, 0.5289, 0.472), (0.2047, 0.663, 0.4055), (0.7842, -0.05033, 0.3248), (0.05964, 0.03958, 0.8156), (-0.1905, -0.4744, -0.7339), (0.3051, -0.2953, -0.7397), (0.2636, -0.8362, -0.5619), (0.8834, -0.03072, -0.6023), (0.3902, 0.3424, -0.78), (-0.662, 0.006758, -0.78), (-0.557, -0.4176, -0.5372), (-0.1393, 0.4094, -0.78), (-0.6574, 0.4984, -0.5374), (0.2174, 0.8471, -0.3998), (0.8393, -0.3141, 0.07667), (0.7962, 0.2288, 0.05657), (-0.03421, -0.9966, 0.06735), (0.7273, -0.9386, 0.07811), (-1.017, -0.3096, 0.02906), (-0.5167, -0.7683, 0.05867), (-0.5746, 0.6644, 0.02834), (-0.9971, 0.2585, 0.109), (0.5427, 0.6965, 0.02621), (0.02876, 1.079, 0.1066), (0.7116, -0.4183, 0.423), (-0.2857, -0.5983, 0.4921), (-0.7992, -0.02136, 0.5315), (-0.2203, 0.9336, 0.6241), (0.6779, 0.4698, 0.6668), (0.1372, -0.567, 0.8367), (0.4771, -0.008023, 0.7176), (-0.3925, -0.3101, 0.6121), (-0.4579, 0.3377, 0.8173), (0.1774, 0.435, 0.7174)], [], [(0, 13, 12), (1, 13, 15), (0, 12, 17), (0, 17, 19), (0, 19, 16), (1, 15, 22), (2, 14, 24), (3, 18, 26), (4, 20, 28), (5, 21, 30), (1, 22, 25), (2, 24, 27), (3, 26, 29), (4, 28, 31), (5, 30, 23), (6, 32, 37), (7, 33, 39), (8, 34, 40), (9, 35, 41), (10, 36, 38), (38, 41, 11), (38, 36, 41), (36, 9, 41), (41, 40, 11), (41, 35, 40), (35, 8, 40), (40, 39, 11), (40, 34, 39), (34, 7, 39), (39, 37, 11), (39, 33, 37), (33, 6, 37), (37, 38, 11), (37, 32, 38), (32, 10, 38), (23, 36, 10), (23, 30, 36), (30, 9, 36), (31, 35, 9), (31, 28, 35), (28, 8, 35), (29, 34, 8), (29, 26, 34), (26, 7, 34), (27, 33, 7), (27, 24, 33), (24, 6, 33), (25, 32, 6), (25, 22, 32), (22, 10, 32), (30, 31, 9), (30, 21, 31), (21, 4, 31), (28, 29, 8), (28, 20, 29), (20, 3, 29), (26, 27, 7), (26, 18, 27), (18, 2, 27), (24, 25, 6), (24, 14, 25), (14, 1, 25), (22, 23, 10), (22, 15, 23), (15, 5, 23), (16, 21, 5), (16, 19, 21), (19, 4, 21), (19, 20, 4), (19, 17, 20), (17, 3, 20), (17, 18, 3), (17, 12, 18), (12, 2, 18), (15, 16, 5), (15, 13, 16), (13, 0, 16), (12, 14, 2), (12, 13, 14), (13, 1, 14)])
_uv = me_rubbleright_mesh.uv_layers.new(name='UVMap')
_uv.uv.foreach_set('vector', [0.1818, 0.0, 0.2273, 0.07873, 0.1364, 0.07873, 0.2727, 0.1575, 0.3182, 0.07873, 0.3636, 0.1575, 0.9091, 0.0, 0.9545, 0.07873, 0.8636, 0.07873, 0.7273, 0.0, 0.7727, 0.07873, 0.6818, 0.07873, 0.5455, 0.0, 0.5909, 0.07873, 0.5, 0.07873, 0.2727, 0.1575, 0.3636, 0.1575, 0.3182, 0.2362, 0.09091, 0.1575, 0.1818, 0.1575, 0.1364, 0.2362, 0.8182, 0.1575, 0.9091, 0.1575, 0.8636, 0.2362, 0.6364, 0.1575, 0.7273, 0.1575, 0.6818, 0.2362, 0.4545, 0.1575, 0.5455, 0.1575, 0.5, 0.2362, 0.2727, 0.1575, 0.3182, 0.2362, 0.2273, 0.2362, 0.09091, 0.1575, 0.1364, 0.2362, 0.04546, 0.2362, 0.8182, 0.1575, 0.8636, 0.2362, 0.7727, 0.2362, 0.6364, 0.1575, 0.6818, 0.2362, 0.5909, 0.2362, 0.4545, 0.1575, 0.5, 0.2362, 0.4091, 0.2362, 0.1818, 0.3149, 0.2727, 0.3149, 0.2273, 0.3937, 0.0, 0.3149, 0.09091, 0.3149, 0.04546, 0.3937, 0.7273, 0.3149, 0.8182, 0.3149, 0.7727, 0.3937, 0.5455, 0.3149, 0.6364, 0.3149, 0.5909, 0.3937, 0.3636, 0.3149, 0.4545, 0.3149, 0.4091, 0.3937, 0.4091, 0.3937, 0.5, 0.3937, 0.4545, 0.4724, 0.4091, 0.3937, 0.4545, 0.3149, 0.5, 0.3937, 0.4545, 0.3149, 0.5455, 0.3149, 0.5, 0.3937, 0.5909, 0.3937, 0.6818, 0.3937, 0.6364, 0.4724, 0.5909, 0.3937, 0.6364, 0.3149, 0.6818, 0.3937, 0.6364, 0.3149, 0.7273, 0.3149, 0.6818, 0.3937, 0.7727, 0.3937, 0.8636, 0.3937, 0.8182, 0.4724, 0.7727, 0.3937, 0.8182, 0.3149, 0.8636, 0.3937, 0.8182, 0.3149, 0.9091, 0.3149, 0.8636, 0.3937, 0.04546, 0.3937, 0.1364, 0.3937, 0.09091, 0.4724, 0.04546, 0.3937, 0.09091, 0.3149, 0.1364, 0.3937, 0.09091, 0.3149, 0.1818, 0.3149, 0.1364, 0.3937, 0.2273, 0.3937, 0.3182, 0.3937, 0.2727, 0.4724, 0.2273, 0.3937, 0.2727, 0.3149, 0.3182, 0.3937, 0.2727, 0.3149, 0.3636, 0.3149, 0.3182, 0.3937, 0.4091, 0.2362, 0.4545, 0.3149, 0.3636, 0.3149, 0.4091, 0.2362, 0.5, 0.2362, 0.4545, 0.3149, 0.5, 0.2362, 0.5455, 0.3149, 0.4545, 0.3149, 0.5909, 0.2362, 0.6364, 0.3149, 0.5455, 0.3149, 0.5909, 0.2362, 0.6818, 0.2362, 0.6364, 0.3149, 0.6818, 0.2362, 0.7273, 0.3149, 0.6364, 0.3149, 0.7727, 0.2362, 0.8182, 0.3149, 0.7273, 0.3149, 0.7727, 0.2362, 0.8636, 0.2362, 0.8182, 0.3149, 0.8636, 0.2362, 0.9091, 0.3149, 0.8182, 0.3149, 0.04546, 0.2362, 0.09091, 0.3149, 0.0, 0.3149, 0.04546, 0.2362, 0.1364, 0.2362, 0.09091, 0.3149, 0.1364, 0.2362, 0.1818, 0.3149, 0.09091, 0.3149, 0.2273, 0.2362, 0.2727, 0.3149, 0.1818, 0.3149, 0.2273, 0.2362, 0.3182, 0.2362, 0.2727, 0.3149, 0.3182, 0.2362, 0.3636, 0.3149, 0.2727, 0.3149, 0.5, 0.2362, 0.5909, 0.2362, 0.5455, 0.3149, 0.5, 0.2362, 0.5455, 0.1575, 0.5909, 0.2362, 0.5455, 0.1575, 0.6364, 0.1575, 0.5909, 0.2362, 0.6818, 0.2362, 0.7727, 0.2362, 0.7273, 0.3149, 0.6818, 0.2362, 0.7273, 0.1575, 0.7727, 0.2362, 0.7273, 0.1575, 0.8182, 0.1575, 0.7727, 0.2362, 0.8636, 0.2362, 0.9545, 0.2362, 0.9091, 0.3149, 0.8636, 0.2362, 0.9091, 0.1575, 0.9545, 0.2362, 0.9091, 0.1575, 1.0, 0.1575, 0.9545, 0.2362, 0.1364, 0.2362, 0.2273, 0.2362, 0.1818, 0.3149, 0.1364, 0.2362, 0.1818, 0.1575, 0.2273, 0.2362, 0.1818, 0.1575, 0.2727, 0.1575, 0.2273, 0.2362, 0.3182, 0.2362, 0.4091, 0.2362, 0.3636, 0.3149, 0.3182, 0.2362, 0.3636, 0.1575, 0.4091, 0.2362, 0.3636, 0.1575, 0.4545, 0.1575, 0.4091, 0.2362, 0.5, 0.07873, 0.5455, 0.1575, 0.4545, 0.1575, 0.5, 0.07873, 0.5909, 0.07873, 0.5455, 0.1575, 0.5909, 0.07873, 0.6364, 0.1575, 0.5455, 0.1575, 0.6818, 0.07873, 0.7273, 0.1575, 0.6364, 0.1575, 0.6818, 0.07873, 0.7727, 0.07873, 0.7273, 0.1575, 0.7727, 0.07873, 0.8182, 0.1575, 0.7273, 0.1575, 0.8636, 0.07873, 0.9091, 0.1575, 0.8182, 0.1575, 0.8636, 0.07873, 0.9545, 0.07873, 0.9091, 0.1575, 0.9545, 0.07873, 1.0, 0.1575, 0.9091, 0.1575, 0.3636, 0.1575, 0.4091, 0.07873, 0.4545, 0.1575, 0.3636, 0.1575, 0.3182, 0.07873, 0.4091, 0.07873, 0.3182, 0.07873, 0.3636, 0.0, 0.4091, 0.07873, 0.1364, 0.07873, 0.1818, 0.1575, 0.09091, 0.1575, 0.1364, 0.07873, 0.2273, 0.07873, 0.1818, 0.1575, 0.2273, 0.07873, 0.2727, 0.1575, 0.1818, 0.1575])
me_rubbleright_mesh.materials.append(mat_t5_stone_lightgray)
me_rubbleright_mesh.update()
me_rubblefront_mesh = bpy.data.meshes.new('RubbleFront_Mesh')
me_rubblefront_mesh.from_pydata([(0.01372, 0.05493, -0.78), (0.7853, -0.5145, -0.5055), (-0.3126, -0.7606, -0.4668), (-0.7732, 0.04422, -0.3298), (-0.2949, 0.6523, -0.3421), (0.8431, 0.647, -0.4619), (0.2492, -0.8991, 0.4024), (-0.6944, -0.5053, 0.426), (-0.7212, 0.5452, 0.4487), (0.3441, 0.8705, 0.4018), (0.859, 0.04666, 0.3861), (-0.02529, 0.05846, 0.995), (-0.09559, -0.5436, -0.78), (0.3169, -0.299, -0.7407), (0.1798, -0.7154, -0.4083), (0.7513, 0.07091, -0.5232), (0.4808, 0.3448, -0.7229), (-0.4725, -0.06958, -0.78), (-0.6533, -0.4107, -0.414), (-0.1697, 0.4195, -0.6685), (-0.736, 0.512, -0.6202), (0.2322, 0.7895, -0.3751), (0.9818, -0.345, 0.05273), (1.046, 0.4272, 0.1168), (0.05024, -0.8417, -0.06749), (0.5773, -0.7269, -0.04148), (-0.9809, -0.2721, 0.06159), (-0.6341, -0.8888, 0.001579), (-0.5553, 0.755, -0.01377), (-0.8106, 0.3293, -0.03266), (0.7312, 0.9257, -0.05206), (0.07281, 1.084, 0.04715), (0.7532, -0.5939, 0.5125), (-0.2555, -0.8254, 0.516), (-0.9036, -0.002405, 0.6739), (-0.2299, 0.7271, 0.5834), (0.7565, 0.613, 0.5628), (0.2439, -0.5287, 0.8567), (0.4184, 0.0007065, 0.6703), (-0.406, -0.19, 0.7162), (-0.4009, 0.3537, 1.03), (0.171, 0.4193, 0.8021)], [], [(0, 13, 12), (1, 13, 15), (0, 12, 17), (0, 17, 19), (0, 19, 16), (1, 15, 22), (2, 14, 24), (3, 18, 26), (4, 20, 28), (5, 21, 30), (1, 22, 25), (2, 24, 27), (3, 26, 29), (4, 28, 31), (5, 30, 23), (6, 32, 37), (7, 33, 39), (8, 34, 40), (9, 35, 41), (10, 36, 38), (38, 41, 11), (38, 36, 41), (36, 9, 41), (41, 40, 11), (41, 35, 40), (35, 8, 40), (40, 39, 11), (40, 34, 39), (34, 7, 39), (39, 37, 11), (39, 33, 37), (33, 6, 37), (37, 38, 11), (37, 32, 38), (32, 10, 38), (23, 36, 10), (23, 30, 36), (30, 9, 36), (31, 35, 9), (31, 28, 35), (28, 8, 35), (29, 34, 8), (29, 26, 34), (26, 7, 34), (27, 33, 7), (27, 24, 33), (24, 6, 33), (25, 32, 6), (25, 22, 32), (22, 10, 32), (30, 31, 9), (30, 21, 31), (21, 4, 31), (28, 29, 8), (28, 20, 29), (20, 3, 29), (26, 27, 7), (26, 18, 27), (18, 2, 27), (24, 25, 6), (24, 14, 25), (14, 1, 25), (22, 23, 10), (22, 15, 23), (15, 5, 23), (16, 21, 5), (16, 19, 21), (19, 4, 21), (19, 20, 4), (19, 17, 20), (17, 3, 20), (17, 18, 3), (17, 12, 18), (12, 2, 18), (15, 16, 5), (15, 13, 16), (13, 0, 16), (12, 14, 2), (12, 13, 14), (13, 1, 14)])
_uv = me_rubblefront_mesh.uv_layers.new(name='UVMap')
_uv.uv.foreach_set('vector', [0.1818, 0.0, 0.2273, 0.07873, 0.1364, 0.07873, 0.2727, 0.1575, 0.3182, 0.07873, 0.3636, 0.1575, 0.9091, 0.0, 0.9545, 0.07873, 0.8636, 0.07873, 0.7273, 0.0, 0.7727, 0.07873, 0.6818, 0.07873, 0.5455, 0.0, 0.5909, 0.07873, 0.5, 0.07873, 0.2727, 0.1575, 0.3636, 0.1575, 0.3182, 0.2362, 0.09091, 0.1575, 0.1818, 0.1575, 0.1364, 0.2362, 0.8182, 0.1575, 0.9091, 0.1575, 0.8636, 0.2362, 0.6364, 0.1575, 0.7273, 0.1575, 0.6818, 0.2362, 0.4545, 0.1575, 0.5455, 0.1575, 0.5, 0.2362, 0.2727, 0.1575, 0.3182, 0.2362, 0.2273, 0.2362, 0.09091, 0.1575, 0.1364, 0.2362, 0.04546, 0.2362, 0.8182, 0.1575, 0.8636, 0.2362, 0.7727, 0.2362, 0.6364, 0.1575, 0.6818, 0.2362, 0.5909, 0.2362, 0.4545, 0.1575, 0.5, 0.2362, 0.4091, 0.2362, 0.1818, 0.3149, 0.2727, 0.3149, 0.2273, 0.3937, 0.0, 0.3149, 0.09091, 0.3149, 0.04546, 0.3937, 0.7273, 0.3149, 0.8182, 0.3149, 0.7727, 0.3937, 0.5455, 0.3149, 0.6364, 0.3149, 0.5909, 0.3937, 0.3636, 0.3149, 0.4545, 0.3149, 0.4091, 0.3937, 0.4091, 0.3937, 0.5, 0.3937, 0.4545, 0.4724, 0.4091, 0.3937, 0.4545, 0.3149, 0.5, 0.3937, 0.4545, 0.3149, 0.5455, 0.3149, 0.5, 0.3937, 0.5909, 0.3937, 0.6818, 0.3937, 0.6364, 0.4724, 0.5909, 0.3937, 0.6364, 0.3149, 0.6818, 0.3937, 0.6364, 0.3149, 0.7273, 0.3149, 0.6818, 0.3937, 0.7727, 0.3937, 0.8636, 0.3937, 0.8182, 0.4724, 0.7727, 0.3937, 0.8182, 0.3149, 0.8636, 0.3937, 0.8182, 0.3149, 0.9091, 0.3149, 0.8636, 0.3937, 0.04546, 0.3937, 0.1364, 0.3937, 0.09091, 0.4724, 0.04546, 0.3937, 0.09091, 0.3149, 0.1364, 0.3937, 0.09091, 0.3149, 0.1818, 0.3149, 0.1364, 0.3937, 0.2273, 0.3937, 0.3182, 0.3937, 0.2727, 0.4724, 0.2273, 0.3937, 0.2727, 0.3149, 0.3182, 0.3937, 0.2727, 0.3149, 0.3636, 0.3149, 0.3182, 0.3937, 0.4091, 0.2362, 0.4545, 0.3149, 0.3636, 0.3149, 0.4091, 0.2362, 0.5, 0.2362, 0.4545, 0.3149, 0.5, 0.2362, 0.5455, 0.3149, 0.4545, 0.3149, 0.5909, 0.2362, 0.6364, 0.3149, 0.5455, 0.3149, 0.5909, 0.2362, 0.6818, 0.2362, 0.6364, 0.3149, 0.6818, 0.2362, 0.7273, 0.3149, 0.6364, 0.3149, 0.7727, 0.2362, 0.8182, 0.3149, 0.7273, 0.3149, 0.7727, 0.2362, 0.8636, 0.2362, 0.8182, 0.3149, 0.8636, 0.2362, 0.9091, 0.3149, 0.8182, 0.3149, 0.04546, 0.2362, 0.09091, 0.3149, 0.0, 0.3149, 0.04546, 0.2362, 0.1364, 0.2362, 0.09091, 0.3149, 0.1364, 0.2362, 0.1818, 0.3149, 0.09091, 0.3149, 0.2273, 0.2362, 0.2727, 0.3149, 0.1818, 0.3149, 0.2273, 0.2362, 0.3182, 0.2362, 0.2727, 0.3149, 0.3182, 0.2362, 0.3636, 0.3149, 0.2727, 0.3149, 0.5, 0.2362, 0.5909, 0.2362, 0.5455, 0.3149, 0.5, 0.2362, 0.5455, 0.1575, 0.5909, 0.2362, 0.5455, 0.1575, 0.6364, 0.1575, 0.5909, 0.2362, 0.6818, 0.2362, 0.7727, 0.2362, 0.7273, 0.3149, 0.6818, 0.2362, 0.7273, 0.1575, 0.7727, 0.2362, 0.7273, 0.1575, 0.8182, 0.1575, 0.7727, 0.2362, 0.8636, 0.2362, 0.9545, 0.2362, 0.9091, 0.3149, 0.8636, 0.2362, 0.9091, 0.1575, 0.9545, 0.2362, 0.9091, 0.1575, 1.0, 0.1575, 0.9545, 0.2362, 0.1364, 0.2362, 0.2273, 0.2362, 0.1818, 0.3149, 0.1364, 0.2362, 0.1818, 0.1575, 0.2273, 0.2362, 0.1818, 0.1575, 0.2727, 0.1575, 0.2273, 0.2362, 0.3182, 0.2362, 0.4091, 0.2362, 0.3636, 0.3149, 0.3182, 0.2362, 0.3636, 0.1575, 0.4091, 0.2362, 0.3636, 0.1575, 0.4545, 0.1575, 0.4091, 0.2362, 0.5, 0.07873, 0.5455, 0.1575, 0.4545, 0.1575, 0.5, 0.07873, 0.5909, 0.07873, 0.5455, 0.1575, 0.5909, 0.07873, 0.6364, 0.1575, 0.5455, 0.1575, 0.6818, 0.07873, 0.7273, 0.1575, 0.6364, 0.1575, 0.6818, 0.07873, 0.7727, 0.07873, 0.7273, 0.1575, 0.7727, 0.07873, 0.8182, 0.1575, 0.7273, 0.1575, 0.8636, 0.07873, 0.9091, 0.1575, 0.8182, 0.1575, 0.8636, 0.07873, 0.9545, 0.07873, 0.9091, 0.1575, 0.9545, 0.07873, 1.0, 0.1575, 0.9091, 0.1575, 0.3636, 0.1575, 0.4091, 0.07873, 0.4545, 0.1575, 0.3636, 0.1575, 0.3182, 0.07873, 0.4091, 0.07873, 0.3182, 0.07873, 0.3636, 0.0, 0.4091, 0.07873, 0.1364, 0.07873, 0.1818, 0.1575, 0.09091, 0.1575, 0.1364, 0.07873, 0.2273, 0.07873, 0.1818, 0.1575, 0.2273, 0.07873, 0.2727, 0.1575, 0.1818, 0.1575])
me_rubblefront_mesh.materials.append(mat_t5_stone_dark)
me_rubblefront_mesh.update()

# ---- objects
ob_t5rockfull = bpy.data.objects.new('T5RockFull', None)
ob_centerrock = bpy.data.objects.new('CenterRock', me_centerrock_mesh)
ob_leftrock = bpy.data.objects.new('LeftRock', me_leftrock_mesh)
ob_rightrock = bpy.data.objects.new('RightRock', me_rightrock_mesh)
ob_t5rockdepleted = bpy.data.objects.new('T5RockDepleted', None)
ob_rubblecenter = bpy.data.objects.new('RubbleCenter', me_rubblecenter_mesh)
ob_rubbleleft = bpy.data.objects.new('RubbleLeft', me_rubbleleft_mesh)
ob_rubbleright = bpy.data.objects.new('RubbleRight', me_rubbleright_mesh)
ob_rubblefront = bpy.data.objects.new('RubbleFront', me_rubblefront_mesh)

# ---- transforms, parenting, visibility, modifiers, constraints
ob_t5rockfull.location = (0.0, 0.0, 0.0)
ob_centerrock.parent = ob_t5rockfull
ob_centerrock.location = (0.0, 0.0, 0.47)
ob_centerrock.scale = (0.66, 0.5, 0.45)
ob_leftrock.parent = ob_t5rockfull
ob_leftrock.location = (-0.42, 0.16, 0.3)
ob_leftrock.scale = (0.38, 0.3, 0.28)
ob_rightrock.parent = ob_t5rockfull
ob_rightrock.location = (0.42, -0.12, 0.28)
ob_rightrock.scale = (0.34, 0.28, 0.26)
ob_t5rockdepleted.location = (0.0, 0.0, 0.0)
ob_rubblecenter.parent = ob_t5rockdepleted
ob_rubblecenter.location = (0.0, 0.0, 0.12)
ob_rubblecenter.rotation_euler = (0.0, 0.0, -0.3117)
ob_rubblecenter.scale = (0.32, 0.24, 0.12)
ob_rubbleleft.parent = ob_t5rockdepleted
ob_rubbleleft.location = (-0.34, 0.13, 0.08)
ob_rubbleleft.rotation_euler = (0.0, 0.0, -0.2492)
ob_rubbleleft.scale = (0.18, 0.14, 0.08)
ob_rubbleright.parent = ob_t5rockdepleted
ob_rubbleright.location = (0.34, -0.1, 0.08)
ob_rubbleright.rotation_euler = (0.0, 0.0, -0.5899)
ob_rubbleright.scale = (0.16, 0.12, 0.07)
ob_rubblefront.parent = ob_t5rockdepleted
ob_rubblefront.location = (0.06, 0.34, 0.06)
ob_rubblefront.rotation_euler = (0.0, 0.0, -0.5652)
ob_rubblefront.scale = (0.14, 0.1, 0.06)

# ---- collection membership
col_t1_rock_full.objects.link(ob_t5rockfull)
col_t1_rock_full.objects.link(ob_centerrock)
col_t1_rock_full.objects.link(ob_leftrock)
col_t1_rock_full.objects.link(ob_rightrock)
col_t1_rock_depleted.objects.link(ob_t5rockdepleted)
col_t1_rock_depleted.objects.link(ob_rubblecenter)
col_t1_rock_depleted.objects.link(ob_rubbleleft)
col_t1_rock_depleted.objects.link(ob_rubbleright)
col_t1_rock_depleted.objects.link(ob_rubblefront)

# ---- scene / render settings (as saved in the file)
scene.frame_start = 1; scene.frame_end = 250; scene.frame_set(1)
scene.render.engine = 'BLENDER_EEVEE_NEXT'
scene.render.bake_bias = 0.0
scene.render.bake_samples = 0
bpy.context.view_layer.update()

# ---- added for rendering (the .blend has no active camera and no usable light): camera, sun
cam_auto = bpy.data.cameras.new('AutoCamera')
cam_auto.lens = 50.0
cam_auto.sensor_width = 36.0
cam_auto.clip_end = 1000.0
ob_auto_camera = bpy.data.objects.new('AutoCamera', cam_auto)
scene.collection.objects.link(ob_auto_camera)
ob_auto_camera.location = (1.87993, -2.27137, 2.0085)
ob_auto_camera.rotation_euler = (1.09748, -7.21219e-08, 0.694738)
scene.camera = ob_auto_camera
light_auto_sun = bpy.data.lights.new('AutoSun', 'SUN')
light_auto_sun.energy = 3.0
light_auto_sun.angle = 0.0523599
ob_auto_sun = bpy.data.objects.new('AutoSun', light_auto_sun)
scene.collection.objects.link(ob_auto_sun)
ob_auto_sun.rotation_euler = (0.872665, 0.174533, 0.523599)
bpy.context.view_layer.update()
